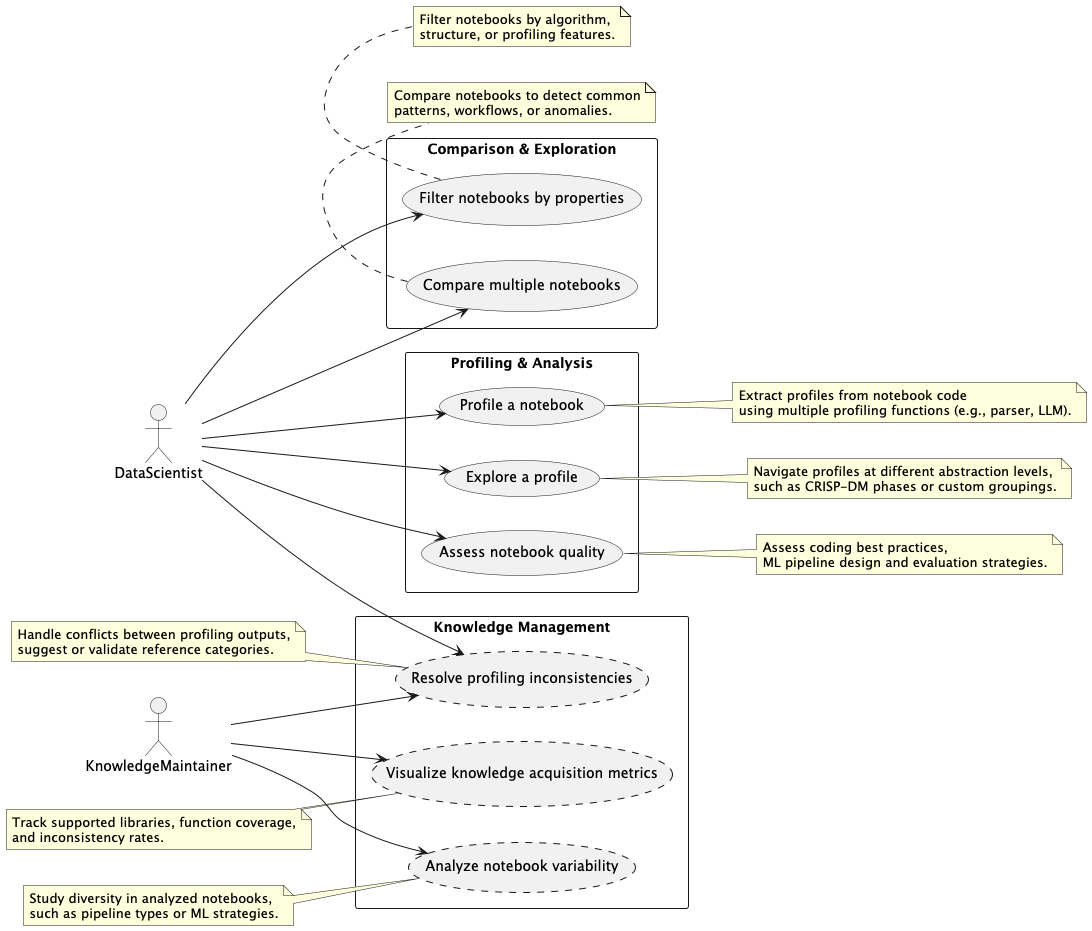

The diagram above was rendered by PlantUML. Its source (embedded in the PNG):
@startuml
left to right direction
skinparam packageStyle rectangle

actor DataScientist as DS
actor KnowledgeMaintainer as KM

package "Profiling & Analysis" {
  usecase "Profile a notebook" as UC1
  usecase "Explore a profile" as UC2
  usecase "Assess notebook quality" as UC3
}

package "Comparison & Exploration" {
  usecase "Compare multiple notebooks" as UC4
  usecase "Filter notebooks by properties" as UC5
}

package "Knowledge Management" {
  usecase "Resolve profiling inconsistencies" as UC6 #line.dashed
  usecase "Visualize knowledge acquisition metrics" as UC7 #line.dashed
  usecase "Analyze notebook variability" as UC8 #line.dashed
}

DS --> UC1
DS --> UC2
DS --> UC3
DS --> UC4
DS --> UC5
DS --> UC6

KM --> UC6
KM --> UC7
KM --> UC8

note right of UC1
  Extract profiles from notebook code
  using multiple profiling functions (e.g., parser, LLM).
end note

note right of UC2
  Navigate profiles at different abstraction levels,
  such as CRISP-DM phases or custom groupings.
end note

note right of UC3
  Assess coding best practices,
  ML pipeline design and evaluation strategies.
end note

note bottom of UC4
  Compare notebooks to detect common
  patterns, workflows, or anomalies.
end note

note bottom of UC5
  Filter notebooks by algorithm,
  structure, or profiling features.
end note

note left of UC6
  Handle conflicts between profiling outputs,
  suggest or validate reference categories.
end note

note left of UC7
  Track supported libraries, function coverage,
  and inconsistency rates.
end note

note left of UC8
  Study diversity in analyzed notebooks,
  such as pipeline types or ML strategies.
end note

@enduml